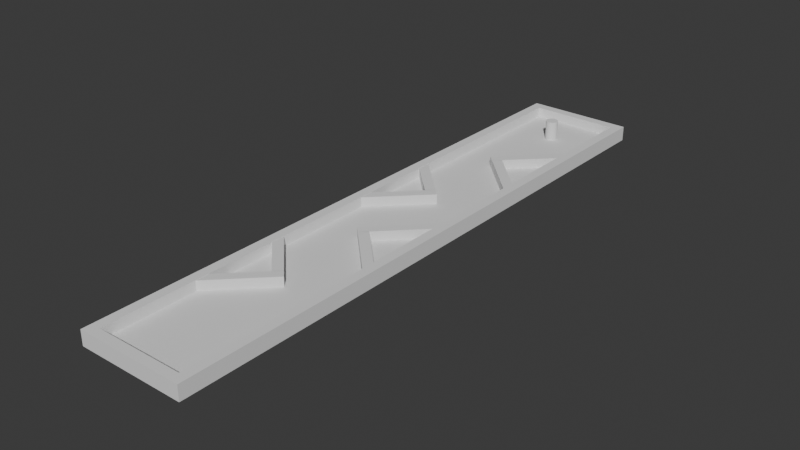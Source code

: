 # Source: Hole3.blend  (saved by Blender 4.3.34; exported with 4.5.12 LTS)
import bpy
from mathutils import Matrix  # noqa: F401  (used for matrix-valued properties, if any)

bpy.ops.wm.read_factory_settings(use_empty=True)
scene = bpy.context.scene
scene.name = 'Scene'

# ---- collections
col_collection = bpy.data.collections.new('Collection'); scene.collection.children.link(col_collection)

# ---- world
world_world = bpy.data.worlds.new('World'); scene.world = world_world
world_world.use_nodes = True; world_world.node_tree.nodes.clear()
_N = world_world.node_tree.nodes; _L = world_world.node_tree.links
n0 = _N.new('ShaderNodeOutputWorld'); n0.name = 'World Output'; n0.location = (300, 300)
n1 = _N.new('ShaderNodeBackground'); n1.name = 'Background'; n1.location = (10, 300)
n1.inputs[0].default_value = (0.05088, 0.05088, 0.05088, 1.0)
_L.new(n1.outputs[0], n0.inputs[0])
n0.is_active_output = True
world_world.color = (0.05088, 0.05088, 0.05088)
world_world.sun_shadow_jitter_overblur = 0.0

# ---- meshes
me_cylinder_001 = bpy.data.meshes.new('Cylinder.001')
me_cylinder_001.from_pydata([(0.0, 1.0, -1.0), (0.0, 1.0, 1.0), (0.1951, 0.9808, -1.0), (0.1951, 0.9808, 1.0), (0.3827, 0.9239, -1.0), (0.3827, 0.9239, 1.0), (0.5556, 0.8315, -1.0), (0.5556, 0.8315, 1.0), (0.7071, 0.7071, -1.0), (0.7071, 0.7071, 1.0), (0.8315, 0.5556, -1.0), (0.8315, 0.5556, 1.0), (0.9239, 0.3827, -1.0), (0.9239, 0.3827, 1.0), (0.9808, 0.1951, -1.0), (0.9808, 0.1951, 1.0), (1.0, 0.0, -1.0), (1.0, 0.0, 1.0), (0.9808, -0.1951, -1.0), (0.9808, -0.1951, 1.0), (0.9239, -0.3827, -1.0), (0.9239, -0.3827, 1.0), (0.8315, -0.5556, -1.0), (0.8315, -0.5556, 1.0), (0.7071, -0.7071, -1.0), (0.7071, -0.7071, 1.0), (0.5556, -0.8315, -1.0), (0.5556, -0.8315, 1.0), (0.3827, -0.9239, -1.0), (0.3827, -0.9239, 1.0), (0.1951, -0.9808, -1.0), (0.1951, -0.9808, 1.0), (0.0, -1.0, -1.0), (0.0, -1.0, 1.0), (-0.1951, -0.9808, -1.0), (-0.1951, -0.9808, 1.0), (-0.3827, -0.9239, -1.0), (-0.3827, -0.9239, 1.0), (-0.5556, -0.8315, -1.0), (-0.5556, -0.8315, 1.0), (-0.7071, -0.7071, -1.0), (-0.7071, -0.7071, 1.0), (-0.8315, -0.5556, -1.0), (-0.8315, -0.5556, 1.0), (-0.9239, -0.3827, -1.0), (-0.9239, -0.3827, 1.0), (-0.9808, -0.1951, -1.0), (-0.9808, -0.1951, 1.0), (-1.0, 0.0, -1.0), (-1.0, 0.0, 1.0), (-0.9808, 0.1951, -1.0), (-0.9808, 0.1951, 1.0), (-0.9239, 0.3827, -1.0), (-0.9239, 0.3827, 1.0), (-0.8315, 0.5556, -1.0), (-0.8315, 0.5556, 1.0), (-0.7071, 0.7071, -1.0), (-0.7071, 0.7071, 1.0), (-0.5556, 0.8315, -1.0), (-0.5556, 0.8315, 1.0), (-0.3827, 0.9239, -1.0), (-0.3827, 0.9239, 1.0), (-0.1951, 0.9808, -1.0), (-0.1951, 0.9808, 1.0)], [], [(0, 1, 3, 2), (2, 3, 5, 4), (4, 5, 7, 6), (6, 7, 9, 8), (8, 9, 11, 10), (10, 11, 13, 12), (12, 13, 15, 14), (14, 15, 17, 16), (16, 17, 19, 18), (18, 19, 21, 20), (20, 21, 23, 22), (22, 23, 25, 24), (24, 25, 27, 26), (26, 27, 29, 28), (28, 29, 31, 30), (30, 31, 33, 32), (32, 33, 35, 34), (34, 35, 37, 36), (36, 37, 39, 38), (38, 39, 41, 40), (40, 41, 43, 42), (42, 43, 45, 44), (44, 45, 47, 46), (46, 47, 49, 48), (48, 49, 51, 50), (50, 51, 53, 52), (52, 53, 55, 54), (54, 55, 57, 56), (56, 57, 59, 58), (58, 59, 61, 60), (3, 1, 63, 61, 59, 57, 55, 53, 51, 49, 47, 45, 43, 41, 39, 37, 35, 33, 31, 29, 27, 25, 23, 21, 19, 17, 15, 13, 11, 9, 7, 5), (60, 61, 63, 62), (62, 63, 1, 0), (0, 2, 4, 6, 8, 10, 12, 14, 16, 18, 20, 22, 24, 26, 28, 30, 32, 34, 36, 38, 40, 42, 44, 46, 48, 50, 52, 54, 56, 58, 60, 62)])
_uv = me_cylinder_001.uv_layers.new(name='UVMap')
_uv.uv.foreach_set('vector', [1.0, 0.5, 1.0, 1.0, 0.9688, 1.0, 0.9688, 0.5, 0.9688, 0.5, 0.9688, 1.0, 0.9375, 1.0, 0.9375, 0.5, 0.9375, 0.5, 0.9375, 1.0, 0.9062, 1.0, 0.9062, 0.5, 0.9062, 0.5, 0.9062, 1.0, 0.875, 1.0, 0.875, 0.5, 0.875, 0.5, 0.875, 1.0, 0.8438, 1.0, 0.8438, 0.5, 0.8438, 0.5, 0.8438, 1.0, 0.8125, 1.0, 0.8125, 0.5, 0.8125, 0.5, 0.8125, 1.0, 0.7812, 1.0, 0.7812, 0.5, 0.7812, 0.5, 0.7812, 1.0, 0.75, 1.0, 0.75, 0.5, 0.75, 0.5, 0.75, 1.0, 0.7188, 1.0, 0.7188, 0.5, 0.7188, 0.5, 0.7188, 1.0, 0.6875, 1.0, 0.6875, 0.5, 0.6875, 0.5, 0.6875, 1.0, 0.6562, 1.0, 0.6562, 0.5, 0.6562, 0.5, 0.6562, 1.0, 0.625, 1.0, 0.625, 0.5, 0.625, 0.5, 0.625, 1.0, 0.5938, 1.0, 0.5938, 0.5, 0.5938, 0.5, 0.5938, 1.0, 0.5625, 1.0, 0.5625, 0.5, 0.5625, 0.5, 0.5625, 1.0, 0.5312, 1.0, 0.5312, 0.5, 0.5312, 0.5, 0.5312, 1.0, 0.5, 1.0, 0.5, 0.5, 0.5, 0.5, 0.5, 1.0, 0.4688, 1.0, 0.4688, 0.5, 0.4688, 0.5, 0.4688, 1.0, 0.4375, 1.0, 0.4375, 0.5, 0.4375, 0.5, 0.4375, 1.0, 0.4062, 1.0, 0.4062, 0.5, 0.4062, 0.5, 0.4062, 1.0, 0.375, 1.0, 0.375, 0.5, 0.375, 0.5, 0.375, 1.0, 0.3438, 1.0, 0.3438, 0.5, 0.3438, 0.5, 0.3438, 1.0, 0.3125, 1.0, 0.3125, 0.5, 0.3125, 0.5, 0.3125, 1.0, 0.2812, 1.0, 0.2812, 0.5, 0.2812, 0.5, 0.2812, 1.0, 0.25, 1.0, 0.25, 0.5, 0.25, 0.5, 0.25, 1.0, 0.2188, 1.0, 0.2188, 0.5, 0.2188, 0.5, 0.2188, 1.0, 0.1875, 1.0, 0.1875, 0.5, 0.1875, 0.5, 0.1875, 1.0, 0.1562, 1.0, 0.1562, 0.5, 0.1562, 0.5, 0.1562, 1.0, 0.125, 1.0, 0.125, 0.5, 0.125, 0.5, 0.125, 1.0, 0.09375, 1.0, 0.09375, 0.5, 0.09375, 0.5, 0.09375, 1.0, 0.0625, 1.0, 0.0625, 0.5, 0.2968, 0.4854, 0.25, 0.49, 0.2032, 0.4854, 0.1582, 0.4717, 0.1167, 0.4496, 0.08029, 0.4197, 0.05045, 0.3833, 0.02827, 0.3418, 0.01461, 0.2968, 0.01, 0.25, 0.01461, 0.2032, 0.02827, 0.1582, 0.05045, 0.1167, 0.08029, 0.08029, 0.1167, 0.05045, 0.1582, 0.02827, 0.2032, 0.01461, 0.25, 0.01, 0.2968, 0.01461, 0.3418, 0.02827, 0.3833, 0.05045, 0.4197, 0.08029, 0.4496, 0.1167, 0.4717, 0.1582, 0.4854, 0.2032, 0.49, 0.25, 0.4854, 0.2968, 0.4717, 0.3418, 0.4496, 0.3833, 0.4197, 0.4197, 0.3833, 0.4496, 0.3418, 0.4717, 0.0625, 0.5, 0.0625, 1.0, 0.03125, 1.0, 0.03125, 0.5, 0.03125, 0.5, 0.03125, 1.0, 0.0, 1.0, 0.0, 0.5, 0.75, 0.49, 0.7968, 0.4854, 0.8418, 0.4717, 0.8833, 0.4496, 0.9197, 0.4197, 0.9496, 0.3833, 0.9717, 0.3418, 0.9854, 0.2968, 0.99, 0.25, 0.9854, 0.2032, 0.9717, 0.1582, 0.9496, 0.1167, 0.9197, 0.08029, 0.8833, 0.05045, 0.8418, 0.02827, 0.7968, 0.01461, 0.75, 0.01, 0.7032, 0.01461, 0.6582, 0.02827, 0.6167, 0.05045, 0.5803, 0.08029, 0.5504, 0.1167, 0.5283, 0.1582, 0.5146, 0.2032, 0.51, 0.25, 0.5146, 0.2968, 0.5283, 0.3418, 0.5504, 0.3833, 0.5803, 0.4197, 0.6167, 0.4496, 0.6582, 0.4717, 0.7032, 0.4854])
me_cylinder_001.update()
me_cylinder_002 = bpy.data.meshes.new('Cylinder.002')
me_cylinder_002.from_pydata([(0.0, 0.25, -0.01), (0.0, 0.25, 0.01), (0.04877, 0.2452, -0.01), (0.04877, 0.2452, 0.01), (0.09567, 0.231, -0.01), (0.09567, 0.231, 0.01), (0.1389, 0.2079, -0.01), (0.1389, 0.2079, 0.01), (0.1768, 0.1768, -0.01), (0.1768, 0.1768, 0.01), (0.2079, 0.1389, -0.01), (0.2079, 0.1389, 0.01), (0.231, 0.09567, -0.01), (0.231, 0.09567, 0.01), (0.2452, 0.04877, -0.01), (0.2452, 0.04877, 0.01), (0.25, 0.0, -0.01), (0.25, 0.0, 0.01), (0.2452, -0.04877, -0.01), (0.2452, -0.04877, 0.01), (0.231, -0.09567, -0.01), (0.231, -0.09567, 0.01), (0.2079, -0.1389, -0.01), (0.2079, -0.1389, 0.01), (0.1768, -0.1768, -0.01), (0.1768, -0.1768, 0.01), (0.1389, -0.2079, -0.01), (0.1389, -0.2079, 0.01), (0.09567, -0.231, -0.01), (0.09567, -0.231, 0.01), (0.04877, -0.2452, -0.01), (0.04877, -0.2452, 0.01), (0.0, -0.25, -0.01), (0.0, -0.25, 0.01), (-0.04877, -0.2452, -0.01), (-0.04877, -0.2452, 0.01), (-0.09567, -0.231, -0.01), (-0.09567, -0.231, 0.01), (-0.1389, -0.2079, -0.01), (-0.1389, -0.2079, 0.01), (-0.1768, -0.1768, -0.01), (-0.1768, -0.1768, 0.01), (-0.2079, -0.1389, -0.01), (-0.2079, -0.1389, 0.01), (-0.231, -0.09567, -0.01), (-0.231, -0.09567, 0.01), (-0.2452, -0.04877, -0.01), (-0.2452, -0.04877, 0.01), (-0.25, 0.0, -0.01), (-0.25, 0.0, 0.01), (-0.2452, 0.04877, -0.01), (-0.2452, 0.04877, 0.01), (-0.231, 0.09567, -0.01), (-0.231, 0.09567, 0.01), (-0.2079, 0.1389, -0.01), (-0.2079, 0.1389, 0.01), (-0.1768, 0.1768, -0.01), (-0.1768, 0.1768, 0.01), (-0.1389, 0.2079, -0.01), (-0.1389, 0.2079, 0.01), (-0.09567, 0.231, -0.01), (-0.09567, 0.231, 0.01), (-0.04877, 0.2452, -0.01), (-0.04877, 0.2452, 0.01)], [], [(0, 1, 3, 2), (2, 3, 5, 4), (4, 5, 7, 6), (6, 7, 9, 8), (8, 9, 11, 10), (10, 11, 13, 12), (12, 13, 15, 14), (14, 15, 17, 16), (16, 17, 19, 18), (18, 19, 21, 20), (20, 21, 23, 22), (22, 23, 25, 24), (24, 25, 27, 26), (26, 27, 29, 28), (28, 29, 31, 30), (30, 31, 33, 32), (32, 33, 35, 34), (34, 35, 37, 36), (36, 37, 39, 38), (38, 39, 41, 40), (40, 41, 43, 42), (42, 43, 45, 44), (44, 45, 47, 46), (46, 47, 49, 48), (48, 49, 51, 50), (50, 51, 53, 52), (52, 53, 55, 54), (54, 55, 57, 56), (56, 57, 59, 58), (58, 59, 61, 60), (3, 1, 63, 61, 59, 57, 55, 53, 51, 49, 47, 45, 43, 41, 39, 37, 35, 33, 31, 29, 27, 25, 23, 21, 19, 17, 15, 13, 11, 9, 7, 5), (60, 61, 63, 62), (62, 63, 1, 0), (0, 2, 4, 6, 8, 10, 12, 14, 16, 18, 20, 22, 24, 26, 28, 30, 32, 34, 36, 38, 40, 42, 44, 46, 48, 50, 52, 54, 56, 58, 60, 62)])
_uv = me_cylinder_002.uv_layers.new(name='UVMap')
_uv.uv.foreach_set('vector', [1.0, 0.5, 1.0, 1.0, 0.9688, 1.0, 0.9688, 0.5, 0.9688, 0.5, 0.9688, 1.0, 0.9375, 1.0, 0.9375, 0.5, 0.9375, 0.5, 0.9375, 1.0, 0.9062, 1.0, 0.9062, 0.5, 0.9062, 0.5, 0.9062, 1.0, 0.875, 1.0, 0.875, 0.5, 0.875, 0.5, 0.875, 1.0, 0.8438, 1.0, 0.8438, 0.5, 0.8438, 0.5, 0.8438, 1.0, 0.8125, 1.0, 0.8125, 0.5, 0.8125, 0.5, 0.8125, 1.0, 0.7812, 1.0, 0.7812, 0.5, 0.7812, 0.5, 0.7812, 1.0, 0.75, 1.0, 0.75, 0.5, 0.75, 0.5, 0.75, 1.0, 0.7188, 1.0, 0.7188, 0.5, 0.7188, 0.5, 0.7188, 1.0, 0.6875, 1.0, 0.6875, 0.5, 0.6875, 0.5, 0.6875, 1.0, 0.6562, 1.0, 0.6562, 0.5, 0.6562, 0.5, 0.6562, 1.0, 0.625, 1.0, 0.625, 0.5, 0.625, 0.5, 0.625, 1.0, 0.5938, 1.0, 0.5938, 0.5, 0.5938, 0.5, 0.5938, 1.0, 0.5625, 1.0, 0.5625, 0.5, 0.5625, 0.5, 0.5625, 1.0, 0.5312, 1.0, 0.5312, 0.5, 0.5312, 0.5, 0.5312, 1.0, 0.5, 1.0, 0.5, 0.5, 0.5, 0.5, 0.5, 1.0, 0.4688, 1.0, 0.4688, 0.5, 0.4688, 0.5, 0.4688, 1.0, 0.4375, 1.0, 0.4375, 0.5, 0.4375, 0.5, 0.4375, 1.0, 0.4062, 1.0, 0.4062, 0.5, 0.4062, 0.5, 0.4062, 1.0, 0.375, 1.0, 0.375, 0.5, 0.375, 0.5, 0.375, 1.0, 0.3438, 1.0, 0.3438, 0.5, 0.3438, 0.5, 0.3438, 1.0, 0.3125, 1.0, 0.3125, 0.5, 0.3125, 0.5, 0.3125, 1.0, 0.2812, 1.0, 0.2812, 0.5, 0.2812, 0.5, 0.2812, 1.0, 0.25, 1.0, 0.25, 0.5, 0.25, 0.5, 0.25, 1.0, 0.2188, 1.0, 0.2188, 0.5, 0.2188, 0.5, 0.2188, 1.0, 0.1875, 1.0, 0.1875, 0.5, 0.1875, 0.5, 0.1875, 1.0, 0.1562, 1.0, 0.1562, 0.5, 0.1562, 0.5, 0.1562, 1.0, 0.125, 1.0, 0.125, 0.5, 0.125, 0.5, 0.125, 1.0, 0.09375, 1.0, 0.09375, 0.5, 0.09375, 0.5, 0.09375, 1.0, 0.0625, 1.0, 0.0625, 0.5, 0.2968, 0.4854, 0.25, 0.49, 0.2032, 0.4854, 0.1582, 0.4717, 0.1167, 0.4496, 0.08029, 0.4197, 0.05045, 0.3833, 0.02827, 0.3418, 0.01461, 0.2968, 0.01, 0.25, 0.01461, 0.2032, 0.02827, 0.1582, 0.05045, 0.1167, 0.08029, 0.08029, 0.1167, 0.05045, 0.1582, 0.02827, 0.2032, 0.01461, 0.25, 0.01, 0.2968, 0.01461, 0.3418, 0.02827, 0.3833, 0.05045, 0.4197, 0.08029, 0.4496, 0.1167, 0.4717, 0.1582, 0.4854, 0.2032, 0.49, 0.25, 0.4854, 0.2968, 0.4717, 0.3418, 0.4496, 0.3833, 0.4197, 0.4197, 0.3833, 0.4496, 0.3418, 0.4717, 0.0625, 0.5, 0.0625, 1.0, 0.03125, 1.0, 0.03125, 0.5, 0.03125, 0.5, 0.03125, 1.0, 0.0, 1.0, 0.0, 0.5, 0.75, 0.49, 0.7968, 0.4854, 0.8418, 0.4717, 0.8833, 0.4496, 0.9197, 0.4197, 0.9496, 0.3833, 0.9717, 0.3418, 0.9854, 0.2968, 0.99, 0.25, 0.9854, 0.2032, 0.9717, 0.1582, 0.9496, 0.1167, 0.9197, 0.08029, 0.8833, 0.05045, 0.8418, 0.02827, 0.7968, 0.01461, 0.75, 0.01, 0.7032, 0.01461, 0.6582, 0.02827, 0.6167, 0.05045, 0.5803, 0.08029, 0.5504, 0.1167, 0.5283, 0.1582, 0.5146, 0.2032, 0.51, 0.25, 0.5146, 0.2968, 0.5283, 0.3418, 0.5504, 0.3833, 0.5803, 0.4197, 0.6167, 0.4496, 0.6582, 0.4717, 0.7032, 0.4854])
me_cylinder_002.update()
me_cube = bpy.data.meshes.new('Cube')
me_cube.from_pydata([(-1.0, -1.0, -1.0), (-1.0, -1.0, 1.0), (-1.0, 1.0, -1.0), (-1.0, 1.0, 1.0), (1.0, -1.0, -1.0), (1.0, -1.0, 1.0), (1.0, 1.0, -1.0), (1.0, 1.0, 1.0)], [], [(0, 1, 3, 2), (2, 3, 7, 6), (6, 7, 5, 4), (4, 5, 1, 0), (2, 6, 4, 0), (7, 3, 1, 5)])
_uv = me_cube.uv_layers.new(name='UVMap')
_uv.uv.foreach_set('vector', [0.375, 0.0, 0.625, 0.0, 0.625, 0.25, 0.375, 0.25, 0.375, 0.25, 0.625, 0.25, 0.625, 0.5, 0.375, 0.5, 0.375, 0.5, 0.625, 0.5, 0.625, 0.75, 0.375, 0.75, 0.375, 0.75, 0.625, 0.75, 0.625, 1.0, 0.375, 1.0, 0.125, 0.5, 0.375, 0.5, 0.375, 0.75, 0.125, 0.75, 0.625, 0.5, 0.875, 0.5, 0.875, 0.75, 0.625, 0.75])
me_cube.update()
me_cube_001 = bpy.data.meshes.new('Cube.001')
me_cube_001.from_pydata([(-1.0, -1.0, -1.0), (-1.0, -1.0, 1.0), (-1.0, 1.0, -1.0), (-1.0, 1.0, 1.0), (1.0, -1.0, -1.0), (1.0, -1.0, 1.0), (1.0, 1.0, -1.0), (1.0, 1.0, 1.0), (-1.0, 119.0, -1.0), (-1.0, 119.0, 1.0), (-1.0, 121.0, -1.0), (-1.0, 121.0, 1.0), (1.0, 119.0, -1.0), (1.0, 119.0, 1.0), (1.0, 121.0, -1.0), (1.0, 121.0, 1.0), (1.0, 121.0, -1.0), (1.0, 121.0, 1.0), (1.222, 121.0, -1.0), (1.222, 121.0, 1.0), (1.0, -1.0, -1.0), (1.0, -1.0, 1.0), (1.222, -1.0, -1.0), (1.222, -1.0, 1.0), (-1.222, 121.0, -1.0), (-1.222, 121.0, 1.0), (-1.0, 121.0, -1.0), (-1.0, 121.0, 1.0), (-1.222, -1.0, -1.0), (-1.222, -1.0, 1.0), (-1.0, -1.0, -1.0), (-1.0, -1.0, 1.0), (-1.219, 38.65, -0.9667), (-1.219, 38.65, 0.9667), (-1.062, 40.07, -0.9667), (-1.062, 40.07, 0.9667), (-0.2051, 29.53, -0.9667), (-0.2051, 29.53, 0.9667), (-0.04801, 30.95, -0.9667), (-0.04801, 30.95, 0.9667), (-1.062, 19.02, -0.9667), (-1.062, 19.02, 0.9667), (-1.219, 20.44, -0.9667), (-1.219, 20.44, 0.9667), (0.1083, 29.56, -0.9667), (0.1083, 29.56, 0.9667), (-0.0488, 30.98, -0.9667), (-0.0488, 30.98, 0.9667), (-1.219, 78.65, -0.9667), (-1.219, 78.65, 0.9667), (-1.062, 80.07, -0.9667), (-1.062, 80.07, 0.9667), (-0.2051, 69.53, -0.9667), (-0.2051, 69.53, 0.9667), (-0.04801, 70.95, -0.9667), (-0.04801, 70.95, 0.9667), (-1.062, 59.02, -0.9667), (-1.062, 59.02, 0.9667), (-1.219, 60.44, -0.9667), (-1.219, 60.44, 0.9667), (0.1083, 69.56, -0.9667), (0.1083, 69.56, 0.9667), (-0.0488, 70.98, -0.9667), (-0.0488, 70.98, 0.9667), (1.141, 41.15, -0.9667), (1.141, 41.15, 0.9667), (0.9837, 39.73, -0.9667), (0.9837, 39.73, 0.9667), (0.1274, 50.27, -0.9667), (0.1274, 50.27, 0.9667), (-0.02977, 48.85, -0.9667), (-0.02977, 48.85, 0.9667), (0.9845, 60.78, -0.9667), (0.9845, 60.78, 0.9667), (1.142, 59.36, -0.9667), (1.142, 59.36, 0.9667), (-0.1861, 50.24, -0.9667), (-0.1861, 50.24, 0.9667), (-0.02898, 48.82, -0.9667), (-0.02898, 48.82, 0.9667), (0.9845, 100.8, -0.9667), (0.9845, 100.8, 0.9667), (1.142, 99.36, -0.9667), (1.142, 99.36, 0.9667), (-0.1861, 90.24, -0.9667), (-0.1861, 90.24, 0.9667), (-0.02898, 88.82, -0.9667), (-0.02898, 88.82, 0.9667), (1.141, 81.15, -0.9667), (1.141, 81.15, 0.9667), (0.9837, 79.73, -0.9667), (0.9837, 79.73, 0.9667), (0.1274, 90.27, -0.9667), (0.1274, 90.27, 0.9667), (-0.02977, 88.85, -0.9667), (-0.02977, 88.85, 0.9667)], [], [(0, 1, 3, 2), (2, 3, 7, 6), (6, 7, 5, 4), (4, 5, 1, 0), (2, 6, 4, 0), (7, 3, 1, 5), (8, 9, 11, 10), (10, 11, 15, 14), (14, 15, 13, 12), (12, 13, 9, 8), (10, 14, 12, 8), (15, 11, 9, 13), (16, 17, 19, 18), (18, 19, 23, 22), (22, 23, 21, 20), (20, 21, 17, 16), (18, 22, 20, 16), (23, 19, 17, 21), (24, 25, 27, 26), (26, 27, 31, 30), (30, 31, 29, 28), (28, 29, 25, 24), (26, 30, 28, 24), (31, 27, 25, 29), (32, 33, 35, 34), (34, 35, 39, 38), (38, 39, 37, 36), (36, 37, 33, 32), (34, 38, 36, 32), (39, 35, 33, 37), (40, 41, 43, 42), (42, 43, 47, 46), (46, 47, 45, 44), (44, 45, 41, 40), (42, 46, 44, 40), (47, 43, 41, 45), (48, 49, 51, 50), (50, 51, 55, 54), (54, 55, 53, 52), (52, 53, 49, 48), (50, 54, 52, 48), (55, 51, 49, 53), (56, 57, 59, 58), (58, 59, 63, 62), (62, 63, 61, 60), (60, 61, 57, 56), (58, 62, 60, 56), (63, 59, 57, 61), (64, 65, 67, 66), (66, 67, 71, 70), (70, 71, 69, 68), (68, 69, 65, 64), (66, 70, 68, 64), (71, 67, 65, 69), (72, 73, 75, 74), (74, 75, 79, 78), (78, 79, 77, 76), (76, 77, 73, 72), (74, 78, 76, 72), (79, 75, 73, 77), (80, 81, 83, 82), (82, 83, 87, 86), (86, 87, 85, 84), (84, 85, 81, 80), (82, 86, 84, 80), (87, 83, 81, 85), (88, 89, 91, 90), (90, 91, 95, 94), (94, 95, 93, 92), (92, 93, 89, 88), (90, 94, 92, 88), (95, 91, 89, 93)])
_uv = me_cube_001.uv_layers.new(name='UVMap')
_uv.uv.foreach_set('vector', [0.375, 0.0, 0.625, 0.0, 0.625, 0.25, 0.375, 0.25, 0.375, 0.25, 0.625, 0.25, 0.625, 0.5, 0.375, 0.5, 0.375, 0.5, 0.625, 0.5, 0.625, 0.75, 0.375, 0.75, 0.375, 0.75, 0.625, 0.75, 0.625, 1.0, 0.375, 1.0, 0.125, 0.5, 0.375, 0.5, 0.375, 0.75, 0.125, 0.75, 0.625, 0.5, 0.875, 0.5, 0.875, 0.75, 0.625, 0.75, 0.375, 0.0, 0.625, 0.0, 0.625, 0.25, 0.375, 0.25, 0.375, 0.25, 0.625, 0.25, 0.625, 0.5, 0.375, 0.5, 0.375, 0.5, 0.625, 0.5, 0.625, 0.75, 0.375, 0.75, 0.375, 0.75, 0.625, 0.75, 0.625, 1.0, 0.375, 1.0, 0.125, 0.5, 0.375, 0.5, 0.375, 0.75, 0.125, 0.75, 0.625, 0.5, 0.875, 0.5, 0.875, 0.75, 0.625, 0.75, 0.375, 0.0, 0.625, 0.0, 0.625, 0.25, 0.375, 0.25, 0.375, 0.25, 0.625, 0.25, 0.625, 0.5, 0.375, 0.5, 0.375, 0.5, 0.625, 0.5, 0.625, 0.75, 0.375, 0.75, 0.375, 0.75, 0.625, 0.75, 0.625, 1.0, 0.375, 1.0, 0.125, 0.5, 0.375, 0.5, 0.375, 0.75, 0.125, 0.75, 0.625, 0.5, 0.875, 0.5, 0.875, 0.75, 0.625, 0.75, 0.375, 0.0, 0.625, 0.0, 0.625, 0.25, 0.375, 0.25, 0.375, 0.25, 0.625, 0.25, 0.625, 0.5, 0.375, 0.5, 0.375, 0.5, 0.625, 0.5, 0.625, 0.75, 0.375, 0.75, 0.375, 0.75, 0.625, 0.75, 0.625, 1.0, 0.375, 1.0, 0.125, 0.5, 0.375, 0.5, 0.375, 0.75, 0.125, 0.75, 0.625, 0.5, 0.875, 0.5, 0.875, 0.75, 0.625, 0.75, 0.375, 0.0, 0.625, 0.0, 0.625, 0.25, 0.375, 0.25, 0.375, 0.25, 0.625, 0.25, 0.625, 0.5, 0.375, 0.5, 0.375, 0.5, 0.625, 0.5, 0.625, 0.75, 0.375, 0.75, 0.375, 0.75, 0.625, 0.75, 0.625, 1.0, 0.375, 1.0, 0.125, 0.5, 0.375, 0.5, 0.375, 0.75, 0.125, 0.75, 0.625, 0.5, 0.875, 0.5, 0.875, 0.75, 0.625, 0.75, 0.375, 0.0, 0.625, 0.0, 0.625, 0.25, 0.375, 0.25, 0.375, 0.25, 0.625, 0.25, 0.625, 0.5, 0.375, 0.5, 0.375, 0.5, 0.625, 0.5, 0.625, 0.75, 0.375, 0.75, 0.375, 0.75, 0.625, 0.75, 0.625, 1.0, 0.375, 1.0, 0.125, 0.5, 0.375, 0.5, 0.375, 0.75, 0.125, 0.75, 0.625, 0.5, 0.875, 0.5, 0.875, 0.75, 0.625, 0.75, 0.375, 0.0, 0.625, 0.0, 0.625, 0.25, 0.375, 0.25, 0.375, 0.25, 0.625, 0.25, 0.625, 0.5, 0.375, 0.5, 0.375, 0.5, 0.625, 0.5, 0.625, 0.75, 0.375, 0.75, 0.375, 0.75, 0.625, 0.75, 0.625, 1.0, 0.375, 1.0, 0.125, 0.5, 0.375, 0.5, 0.375, 0.75, 0.125, 0.75, 0.625, 0.5, 0.875, 0.5, 0.875, 0.75, 0.625, 0.75, 0.375, 0.0, 0.625, 0.0, 0.625, 0.25, 0.375, 0.25, 0.375, 0.25, 0.625, 0.25, 0.625, 0.5, 0.375, 0.5, 0.375, 0.5, 0.625, 0.5, 0.625, 0.75, 0.375, 0.75, 0.375, 0.75, 0.625, 0.75, 0.625, 1.0, 0.375, 1.0, 0.125, 0.5, 0.375, 0.5, 0.375, 0.75, 0.125, 0.75, 0.625, 0.5, 0.875, 0.5, 0.875, 0.75, 0.625, 0.75, 0.375, 0.0, 0.625, 0.0, 0.625, 0.25, 0.375, 0.25, 0.375, 0.25, 0.625, 0.25, 0.625, 0.5, 0.375, 0.5, 0.375, 0.5, 0.625, 0.5, 0.625, 0.75, 0.375, 0.75, 0.375, 0.75, 0.625, 0.75, 0.625, 1.0, 0.375, 1.0, 0.125, 0.5, 0.375, 0.5, 0.375, 0.75, 0.125, 0.75, 0.625, 0.5, 0.875, 0.5, 0.875, 0.75, 0.625, 0.75, 0.375, 0.0, 0.625, 0.0, 0.625, 0.25, 0.375, 0.25, 0.375, 0.25, 0.625, 0.25, 0.625, 0.5, 0.375, 0.5, 0.375, 0.5, 0.625, 0.5, 0.625, 0.75, 0.375, 0.75, 0.375, 0.75, 0.625, 0.75, 0.625, 1.0, 0.375, 1.0, 0.125, 0.5, 0.375, 0.5, 0.375, 0.75, 0.125, 0.75, 0.625, 0.5, 0.875, 0.5, 0.875, 0.75, 0.625, 0.75, 0.375, 0.0, 0.625, 0.0, 0.625, 0.25, 0.375, 0.25, 0.375, 0.25, 0.625, 0.25, 0.625, 0.5, 0.375, 0.5, 0.375, 0.5, 0.625, 0.5, 0.625, 0.75, 0.375, 0.75, 0.375, 0.75, 0.625, 0.75, 0.625, 1.0, 0.375, 1.0, 0.125, 0.5, 0.375, 0.5, 0.375, 0.75, 0.125, 0.75, 0.625, 0.5, 0.875, 0.5, 0.875, 0.75, 0.625, 0.75, 0.375, 0.0, 0.625, 0.0, 0.625, 0.25, 0.375, 0.25, 0.375, 0.25, 0.625, 0.25, 0.625, 0.5, 0.375, 0.5, 0.375, 0.5, 0.625, 0.5, 0.625, 0.75, 0.375, 0.75, 0.375, 0.75, 0.625, 0.75, 0.625, 1.0, 0.375, 1.0, 0.125, 0.5, 0.375, 0.5, 0.375, 0.75, 0.125, 0.75, 0.625, 0.5, 0.875, 0.5, 0.875, 0.75, 0.625, 0.75])
me_cube_001.update()

# ---- objects
ob_holecutoff = bpy.data.objects.new('HoleCutoff', me_cylinder_001)
ob_hole = bpy.data.objects.new('Hole', me_cylinder_002)
ob_ground = bpy.data.objects.new('Ground', me_cube)
ob_walls = bpy.data.objects.new('Walls', me_cube_001)

# ---- transforms, parenting, visibility, modifiers, constraints
ob_holecutoff.location = (0.0, 20.0, 0.0)
ob_holecutoff.rotation_euler = (0.0, -0.0, -1.571)
ob_holecutoff.scale = (0.25, 0.25, 1.0)
ob_hole.location = (0.0, 20.0, 0.01)
ob_hole.rotation_euler = (0.0, -0.0, -1.571)
ob_ground.location = (0.0, 10.0, 0.1)
ob_ground.scale = (2.0, 12.0, 0.1)
_m = ob_ground.modifiers.new('Boolean', 'BOOLEAN')
_m.object = ob_holecutoff
ob_walls.location = (0.0, -2.0, 0.3)
ob_walls.scale = (1.8, 0.2, 0.3)

# ---- collection membership
col_collection.objects.link(ob_holecutoff)
col_collection.objects.link(ob_hole)
col_collection.objects.link(ob_ground)
col_collection.objects.link(ob_walls)

# ---- scene / render settings (as saved in the file)
scene.frame_start = 1; scene.frame_end = 250; scene.frame_set(1)
scene.render.engine = 'BLENDER_EEVEE_NEXT'
bpy.context.view_layer.update()

# ---- added for rendering (the .blend has no active camera and no usable light): camera, sun
cam_auto = bpy.data.cameras.new('AutoCamera')
cam_auto.lens = 50.0
cam_auto.sensor_width = 36.0
cam_auto.clip_end = 1000.0
ob_auto_camera = bpy.data.objects.new('AutoCamera', cam_auto)
scene.collection.objects.link(ob_auto_camera)
ob_auto_camera.location = (23.0141, -17.6169, 18.4113)
ob_auto_camera.rotation_euler = (1.09748, -7.21219e-08, 0.694738)
scene.camera = ob_auto_camera
light_auto_sun = bpy.data.lights.new('AutoSun', 'SUN')
light_auto_sun.energy = 3.0
light_auto_sun.angle = 0.0523599
ob_auto_sun = bpy.data.objects.new('AutoSun', light_auto_sun)
scene.collection.objects.link(ob_auto_sun)
ob_auto_sun.rotation_euler = (0.872665, 0.174533, 0.523599)
bpy.context.view_layer.update()
